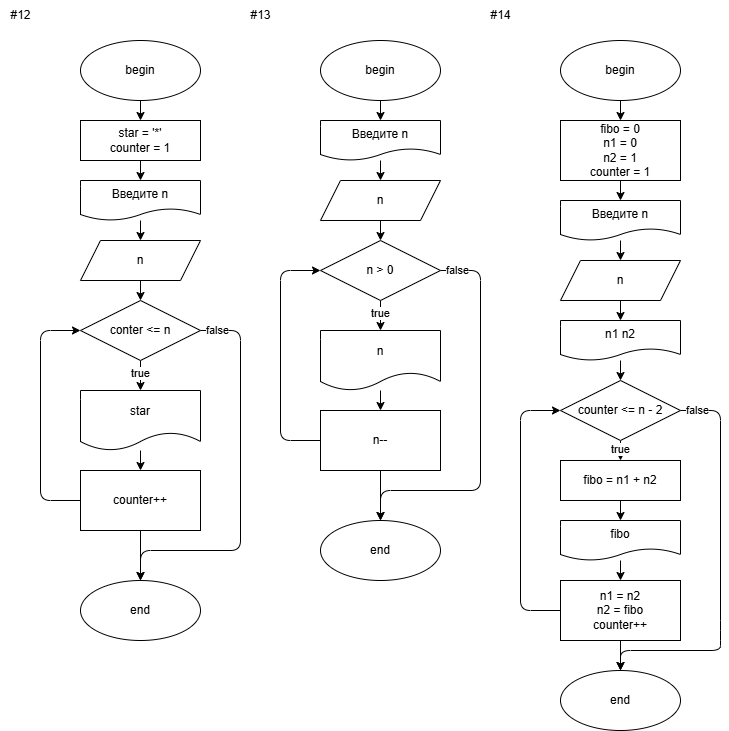

The diagram above was exported from draw.io. Its source (the exported page's mxGraphModel, read from the mxfile embedded in the PNG):
<mxGraphModel dx="817" dy="879" grid="1" gridSize="10" guides="1" tooltips="1" connect="1" arrows="1" fold="1" page="1" pageScale="1" pageWidth="850" pageHeight="1100" math="0" shadow="0">
  <root>
    <mxCell id="0" />
    <mxCell id="1" parent="0" />
    <mxCell id="2" value="#12" style="text;html=1;align=center;verticalAlign=middle;resizable=0;points=[];autosize=1;strokeColor=none;fillColor=none;" vertex="1" parent="1">
      <mxGeometry x="40" y="40" width="40" height="30" as="geometry" />
    </mxCell>
    <mxCell id="3" value="#13" style="text;html=1;align=center;verticalAlign=middle;resizable=0;points=[];autosize=1;strokeColor=none;fillColor=none;" vertex="1" parent="1">
      <mxGeometry x="280" y="40" width="40" height="30" as="geometry" />
    </mxCell>
    <mxCell id="4" value="#14" style="text;html=1;align=center;verticalAlign=middle;resizable=0;points=[];autosize=1;strokeColor=none;fillColor=none;" vertex="1" parent="1">
      <mxGeometry x="520" y="40" width="40" height="30" as="geometry" />
    </mxCell>
    <mxCell id="5" style="edgeStyle=none;html=1;entryX=0.5;entryY=0;entryDx=0;entryDy=0;" edge="1" parent="1" source="6" target="9">
      <mxGeometry relative="1" as="geometry" />
    </mxCell>
    <mxCell id="6" value="begin" style="ellipse;whiteSpace=wrap;html=1;" vertex="1" parent="1">
      <mxGeometry x="120" y="80" width="120" height="60" as="geometry" />
    </mxCell>
    <mxCell id="7" value="end" style="ellipse;whiteSpace=wrap;html=1;" vertex="1" parent="1">
      <mxGeometry x="120" y="620" width="120" height="60" as="geometry" />
    </mxCell>
    <mxCell id="8" value="" style="edgeStyle=none;html=1;" edge="1" parent="1" source="9" target="17">
      <mxGeometry relative="1" as="geometry" />
    </mxCell>
    <mxCell id="9" value="star = '*'&lt;br&gt;counter = 1" style="rounded=0;whiteSpace=wrap;html=1;" vertex="1" parent="1">
      <mxGeometry x="120" y="160" width="120" height="40" as="geometry" />
    </mxCell>
    <mxCell id="10" style="edgeStyle=none;html=1;exitX=0.5;exitY=1;exitDx=0;exitDy=0;entryX=0.5;entryY=0;entryDx=0;entryDy=0;" edge="1" parent="1" source="14" target="23">
      <mxGeometry relative="1" as="geometry">
        <mxPoint x="180" y="430" as="targetPoint" />
      </mxGeometry>
    </mxCell>
    <mxCell id="11" value="true" style="edgeLabel;html=1;align=center;verticalAlign=middle;resizable=0;points=[];" vertex="1" connectable="0" parent="10">
      <mxGeometry x="-0.0133" y="-1" relative="1" as="geometry">
        <mxPoint y="-3" as="offset" />
      </mxGeometry>
    </mxCell>
    <mxCell id="12" style="edgeStyle=none;html=1;exitX=1;exitY=0.5;exitDx=0;exitDy=0;entryX=0.5;entryY=0;entryDx=0;entryDy=0;" edge="1" parent="1" source="14" target="7">
      <mxGeometry relative="1" as="geometry">
        <mxPoint x="310" y="520" as="targetPoint" />
        <Array as="points">
          <mxPoint x="280" y="370" />
          <mxPoint x="280" y="590" />
          <mxPoint x="180" y="590" />
        </Array>
      </mxGeometry>
    </mxCell>
    <mxCell id="13" value="false" style="edgeLabel;html=1;align=center;verticalAlign=middle;resizable=0;points=[];" vertex="1" connectable="0" parent="12">
      <mxGeometry x="-0.9087" y="1" relative="1" as="geometry">
        <mxPoint x="-2" as="offset" />
      </mxGeometry>
    </mxCell>
    <mxCell id="14" value="conter &amp;lt;= n" style="rhombus;whiteSpace=wrap;html=1;" vertex="1" parent="1">
      <mxGeometry x="120" y="340" width="120" height="60" as="geometry" />
    </mxCell>
    <mxCell id="15" style="edgeStyle=none;html=1;exitX=0;exitY=0.5;exitDx=0;exitDy=0;entryX=0;entryY=0.5;entryDx=0;entryDy=0;" edge="1" parent="1" source="21" target="14">
      <mxGeometry relative="1" as="geometry">
        <mxPoint x="180" y="320" as="targetPoint" />
        <Array as="points">
          <mxPoint x="80" y="540" />
          <mxPoint x="80" y="370" />
        </Array>
        <mxPoint x="120" y="460" as="sourcePoint" />
      </mxGeometry>
    </mxCell>
    <mxCell id="16" style="edgeStyle=none;html=1;entryX=0.5;entryY=0;entryDx=0;entryDy=0;" edge="1" parent="1" source="17" target="19">
      <mxGeometry relative="1" as="geometry" />
    </mxCell>
    <mxCell id="17" value="Введите n" style="shape=document;whiteSpace=wrap;html=1;boundedLbl=1;rounded=0;" vertex="1" parent="1">
      <mxGeometry x="120" y="220" width="120" height="40" as="geometry" />
    </mxCell>
    <mxCell id="18" style="edgeStyle=none;html=1;exitX=0.5;exitY=1;exitDx=0;exitDy=0;entryX=0.5;entryY=0;entryDx=0;entryDy=0;" edge="1" parent="1" source="19" target="14">
      <mxGeometry relative="1" as="geometry" />
    </mxCell>
    <mxCell id="19" value="n" style="shape=parallelogram;perimeter=parallelogramPerimeter;whiteSpace=wrap;html=1;fixedSize=1;" vertex="1" parent="1">
      <mxGeometry x="120" y="280" width="120" height="40" as="geometry" />
    </mxCell>
    <mxCell id="20" style="edgeStyle=none;html=1;exitX=0.5;exitY=1;exitDx=0;exitDy=0;" edge="1" parent="1" source="21">
      <mxGeometry relative="1" as="geometry">
        <mxPoint x="180" y="620" as="targetPoint" />
      </mxGeometry>
    </mxCell>
    <mxCell id="21" value="counter++" style="rounded=0;whiteSpace=wrap;html=1;" vertex="1" parent="1">
      <mxGeometry x="120" y="510" width="120" height="60" as="geometry" />
    </mxCell>
    <mxCell id="22" style="edgeStyle=none;html=1;entryX=0.5;entryY=0;entryDx=0;entryDy=0;" edge="1" parent="1" source="23" target="21">
      <mxGeometry relative="1" as="geometry" />
    </mxCell>
    <mxCell id="23" value="star" style="shape=document;whiteSpace=wrap;html=1;boundedLbl=1;" vertex="1" parent="1">
      <mxGeometry x="120" y="430" width="120" height="60" as="geometry" />
    </mxCell>
    <mxCell id="43" style="edgeStyle=none;html=1;exitX=0.5;exitY=1;exitDx=0;exitDy=0;entryX=0.5;entryY=0;entryDx=0;entryDy=0;" edge="1" parent="1" source="25" target="36">
      <mxGeometry relative="1" as="geometry" />
    </mxCell>
    <mxCell id="25" value="begin" style="ellipse;whiteSpace=wrap;html=1;" vertex="1" parent="1">
      <mxGeometry x="360" y="80" width="120" height="60" as="geometry" />
    </mxCell>
    <mxCell id="26" value="end" style="ellipse;whiteSpace=wrap;html=1;" vertex="1" parent="1">
      <mxGeometry x="360" y="560" width="120" height="60" as="geometry" />
    </mxCell>
    <mxCell id="29" style="edgeStyle=none;html=1;exitX=0.5;exitY=1;exitDx=0;exitDy=0;entryX=0.5;entryY=0;entryDx=0;entryDy=0;" edge="1" parent="1" source="33" target="42">
      <mxGeometry relative="1" as="geometry">
        <mxPoint x="420" y="370" as="targetPoint" />
      </mxGeometry>
    </mxCell>
    <mxCell id="30" value="true" style="edgeLabel;html=1;align=center;verticalAlign=middle;resizable=0;points=[];" vertex="1" connectable="0" parent="29">
      <mxGeometry x="-0.0133" y="-1" relative="1" as="geometry">
        <mxPoint y="-3" as="offset" />
      </mxGeometry>
    </mxCell>
    <mxCell id="31" style="edgeStyle=none;html=1;exitX=1;exitY=0.5;exitDx=0;exitDy=0;entryX=0.5;entryY=0;entryDx=0;entryDy=0;" edge="1" parent="1" source="33" target="26">
      <mxGeometry relative="1" as="geometry">
        <mxPoint x="550" y="460" as="targetPoint" />
        <Array as="points">
          <mxPoint x="520" y="310" />
          <mxPoint x="520" y="530" />
          <mxPoint x="420" y="530" />
        </Array>
      </mxGeometry>
    </mxCell>
    <mxCell id="32" value="false" style="edgeLabel;html=1;align=center;verticalAlign=middle;resizable=0;points=[];" vertex="1" connectable="0" parent="31">
      <mxGeometry x="-0.9087" y="1" relative="1" as="geometry">
        <mxPoint x="-2" as="offset" />
      </mxGeometry>
    </mxCell>
    <mxCell id="33" value="n &amp;gt; 0" style="rhombus;whiteSpace=wrap;html=1;" vertex="1" parent="1">
      <mxGeometry x="360" y="280" width="120" height="60" as="geometry" />
    </mxCell>
    <mxCell id="34" style="edgeStyle=none;html=1;exitX=0;exitY=0.5;exitDx=0;exitDy=0;entryX=0;entryY=0.5;entryDx=0;entryDy=0;" edge="1" parent="1" source="40" target="33">
      <mxGeometry relative="1" as="geometry">
        <mxPoint x="420" y="260" as="targetPoint" />
        <Array as="points">
          <mxPoint x="320" y="480" />
          <mxPoint x="320" y="310" />
        </Array>
        <mxPoint x="360" y="400" as="sourcePoint" />
      </mxGeometry>
    </mxCell>
    <mxCell id="35" style="edgeStyle=none;html=1;entryX=0.5;entryY=0;entryDx=0;entryDy=0;" edge="1" parent="1" source="36" target="38">
      <mxGeometry relative="1" as="geometry" />
    </mxCell>
    <mxCell id="36" value="Введите n" style="shape=document;whiteSpace=wrap;html=1;boundedLbl=1;rounded=0;" vertex="1" parent="1">
      <mxGeometry x="360" y="160" width="120" height="40" as="geometry" />
    </mxCell>
    <mxCell id="37" style="edgeStyle=none;html=1;exitX=0.5;exitY=1;exitDx=0;exitDy=0;entryX=0.5;entryY=0;entryDx=0;entryDy=0;" edge="1" parent="1" source="38" target="33">
      <mxGeometry relative="1" as="geometry" />
    </mxCell>
    <mxCell id="38" value="n" style="shape=parallelogram;perimeter=parallelogramPerimeter;whiteSpace=wrap;html=1;fixedSize=1;" vertex="1" parent="1">
      <mxGeometry x="360" y="220" width="120" height="40" as="geometry" />
    </mxCell>
    <mxCell id="39" style="edgeStyle=none;html=1;exitX=0.5;exitY=1;exitDx=0;exitDy=0;" edge="1" parent="1" source="40">
      <mxGeometry relative="1" as="geometry">
        <mxPoint x="420" y="560" as="targetPoint" />
      </mxGeometry>
    </mxCell>
    <mxCell id="40" value="n--" style="rounded=0;whiteSpace=wrap;html=1;" vertex="1" parent="1">
      <mxGeometry x="360" y="450" width="120" height="60" as="geometry" />
    </mxCell>
    <mxCell id="41" style="edgeStyle=none;html=1;entryX=0.5;entryY=0;entryDx=0;entryDy=0;" edge="1" parent="1" source="42" target="40">
      <mxGeometry relative="1" as="geometry" />
    </mxCell>
    <mxCell id="42" value="n" style="shape=document;whiteSpace=wrap;html=1;boundedLbl=1;" vertex="1" parent="1">
      <mxGeometry x="360" y="370" width="120" height="60" as="geometry" />
    </mxCell>
    <mxCell id="80" style="edgeStyle=none;html=1;exitX=0.5;exitY=1;exitDx=0;exitDy=0;entryX=0.5;entryY=0;entryDx=0;entryDy=0;" edge="1" parent="1" source="62" target="65">
      <mxGeometry relative="1" as="geometry" />
    </mxCell>
    <mxCell id="62" value="begin" style="ellipse;whiteSpace=wrap;html=1;" vertex="1" parent="1">
      <mxGeometry x="600" y="80" width="120" height="60" as="geometry" />
    </mxCell>
    <mxCell id="63" value="end" style="ellipse;whiteSpace=wrap;html=1;" vertex="1" parent="1">
      <mxGeometry x="600" y="710" width="120" height="60" as="geometry" />
    </mxCell>
    <mxCell id="64" value="" style="edgeStyle=none;html=1;" edge="1" parent="1" source="65" target="73">
      <mxGeometry relative="1" as="geometry" />
    </mxCell>
    <mxCell id="65" value="fibo = 0&lt;br&gt;n1 = 0&lt;br&gt;n2 = 1&lt;br&gt;counter = 1" style="rounded=0;whiteSpace=wrap;html=1;" vertex="1" parent="1">
      <mxGeometry x="600" y="160" width="120" height="60" as="geometry" />
    </mxCell>
    <mxCell id="66" style="edgeStyle=none;html=1;exitX=0.5;exitY=1;exitDx=0;exitDy=0;entryX=0.5;entryY=0;entryDx=0;entryDy=0;" edge="1" parent="1" source="70" target="84">
      <mxGeometry relative="1" as="geometry">
        <mxPoint x="620" y="500" as="targetPoint" />
      </mxGeometry>
    </mxCell>
    <mxCell id="67" value="true" style="edgeLabel;html=1;align=center;verticalAlign=middle;resizable=0;points=[];" vertex="1" connectable="0" parent="66">
      <mxGeometry x="-0.0133" y="-1" relative="1" as="geometry">
        <mxPoint y="-2" as="offset" />
      </mxGeometry>
    </mxCell>
    <mxCell id="68" style="edgeStyle=none;html=1;exitX=1;exitY=0.5;exitDx=0;exitDy=0;entryX=0.5;entryY=0;entryDx=0;entryDy=0;" edge="1" parent="1" source="70" target="63">
      <mxGeometry relative="1" as="geometry">
        <mxPoint x="790" y="600" as="targetPoint" />
        <Array as="points">
          <mxPoint x="760" y="450" />
          <mxPoint x="760" y="670" />
          <mxPoint x="760" y="690" />
          <mxPoint x="660" y="690" />
        </Array>
      </mxGeometry>
    </mxCell>
    <mxCell id="69" value="false" style="edgeLabel;html=1;align=center;verticalAlign=middle;resizable=0;points=[];" vertex="1" connectable="0" parent="68">
      <mxGeometry x="-0.9087" y="1" relative="1" as="geometry">
        <mxPoint x="-2" as="offset" />
      </mxGeometry>
    </mxCell>
    <mxCell id="70" value="counter &amp;lt;= n - 2" style="rhombus;whiteSpace=wrap;html=1;" vertex="1" parent="1">
      <mxGeometry x="600" y="420" width="120" height="60" as="geometry" />
    </mxCell>
    <mxCell id="71" style="edgeStyle=none;html=1;exitX=0;exitY=0.5;exitDx=0;exitDy=0;entryX=0;entryY=0.5;entryDx=0;entryDy=0;" edge="1" parent="1" source="77" target="70">
      <mxGeometry relative="1" as="geometry">
        <mxPoint x="660" y="400" as="targetPoint" />
        <Array as="points">
          <mxPoint x="560" y="650" />
          <mxPoint x="560" y="450" />
        </Array>
        <mxPoint x="600" y="540" as="sourcePoint" />
      </mxGeometry>
    </mxCell>
    <mxCell id="72" style="edgeStyle=none;html=1;entryX=0.5;entryY=0;entryDx=0;entryDy=0;" edge="1" parent="1" source="73" target="75">
      <mxGeometry relative="1" as="geometry" />
    </mxCell>
    <mxCell id="73" value="Введите n" style="shape=document;whiteSpace=wrap;html=1;boundedLbl=1;rounded=0;" vertex="1" parent="1">
      <mxGeometry x="600" y="240" width="120" height="40" as="geometry" />
    </mxCell>
    <mxCell id="82" style="edgeStyle=none;html=1;exitX=0.5;exitY=1;exitDx=0;exitDy=0;entryX=0.5;entryY=0;entryDx=0;entryDy=0;" edge="1" parent="1" source="75" target="81">
      <mxGeometry relative="1" as="geometry" />
    </mxCell>
    <mxCell id="75" value="n" style="shape=parallelogram;perimeter=parallelogramPerimeter;whiteSpace=wrap;html=1;fixedSize=1;" vertex="1" parent="1">
      <mxGeometry x="600" y="300" width="120" height="40" as="geometry" />
    </mxCell>
    <mxCell id="76" style="edgeStyle=none;html=1;exitX=0.5;exitY=1;exitDx=0;exitDy=0;" edge="1" parent="1" source="77">
      <mxGeometry relative="1" as="geometry">
        <mxPoint x="660" y="710" as="targetPoint" />
      </mxGeometry>
    </mxCell>
    <mxCell id="77" value="n1 = n2&lt;br&gt;n2 = fibo&lt;br&gt;counter++" style="rounded=0;whiteSpace=wrap;html=1;" vertex="1" parent="1">
      <mxGeometry x="600" y="620" width="120" height="60" as="geometry" />
    </mxCell>
    <mxCell id="86" style="edgeStyle=none;html=1;entryX=0.5;entryY=0;entryDx=0;entryDy=0;" edge="1" parent="1" source="79" target="77">
      <mxGeometry relative="1" as="geometry" />
    </mxCell>
    <mxCell id="79" value="fibo" style="shape=document;whiteSpace=wrap;html=1;boundedLbl=1;" vertex="1" parent="1">
      <mxGeometry x="600" y="560" width="120" height="40" as="geometry" />
    </mxCell>
    <mxCell id="83" style="edgeStyle=none;html=1;entryX=0.5;entryY=0;entryDx=0;entryDy=0;" edge="1" parent="1" source="81" target="70">
      <mxGeometry relative="1" as="geometry" />
    </mxCell>
    <mxCell id="81" value="n1 n2" style="shape=document;whiteSpace=wrap;html=1;boundedLbl=1;rounded=0;" vertex="1" parent="1">
      <mxGeometry x="600" y="360" width="120" height="40" as="geometry" />
    </mxCell>
    <mxCell id="85" style="edgeStyle=none;html=1;exitX=0.5;exitY=1;exitDx=0;exitDy=0;entryX=0.5;entryY=0;entryDx=0;entryDy=0;" edge="1" parent="1" source="84" target="79">
      <mxGeometry relative="1" as="geometry" />
    </mxCell>
    <mxCell id="84" value="fibo = n1 + n2" style="rounded=0;whiteSpace=wrap;html=1;" vertex="1" parent="1">
      <mxGeometry x="600" y="500" width="120" height="40" as="geometry" />
    </mxCell>
  </root>
</mxGraphModel>